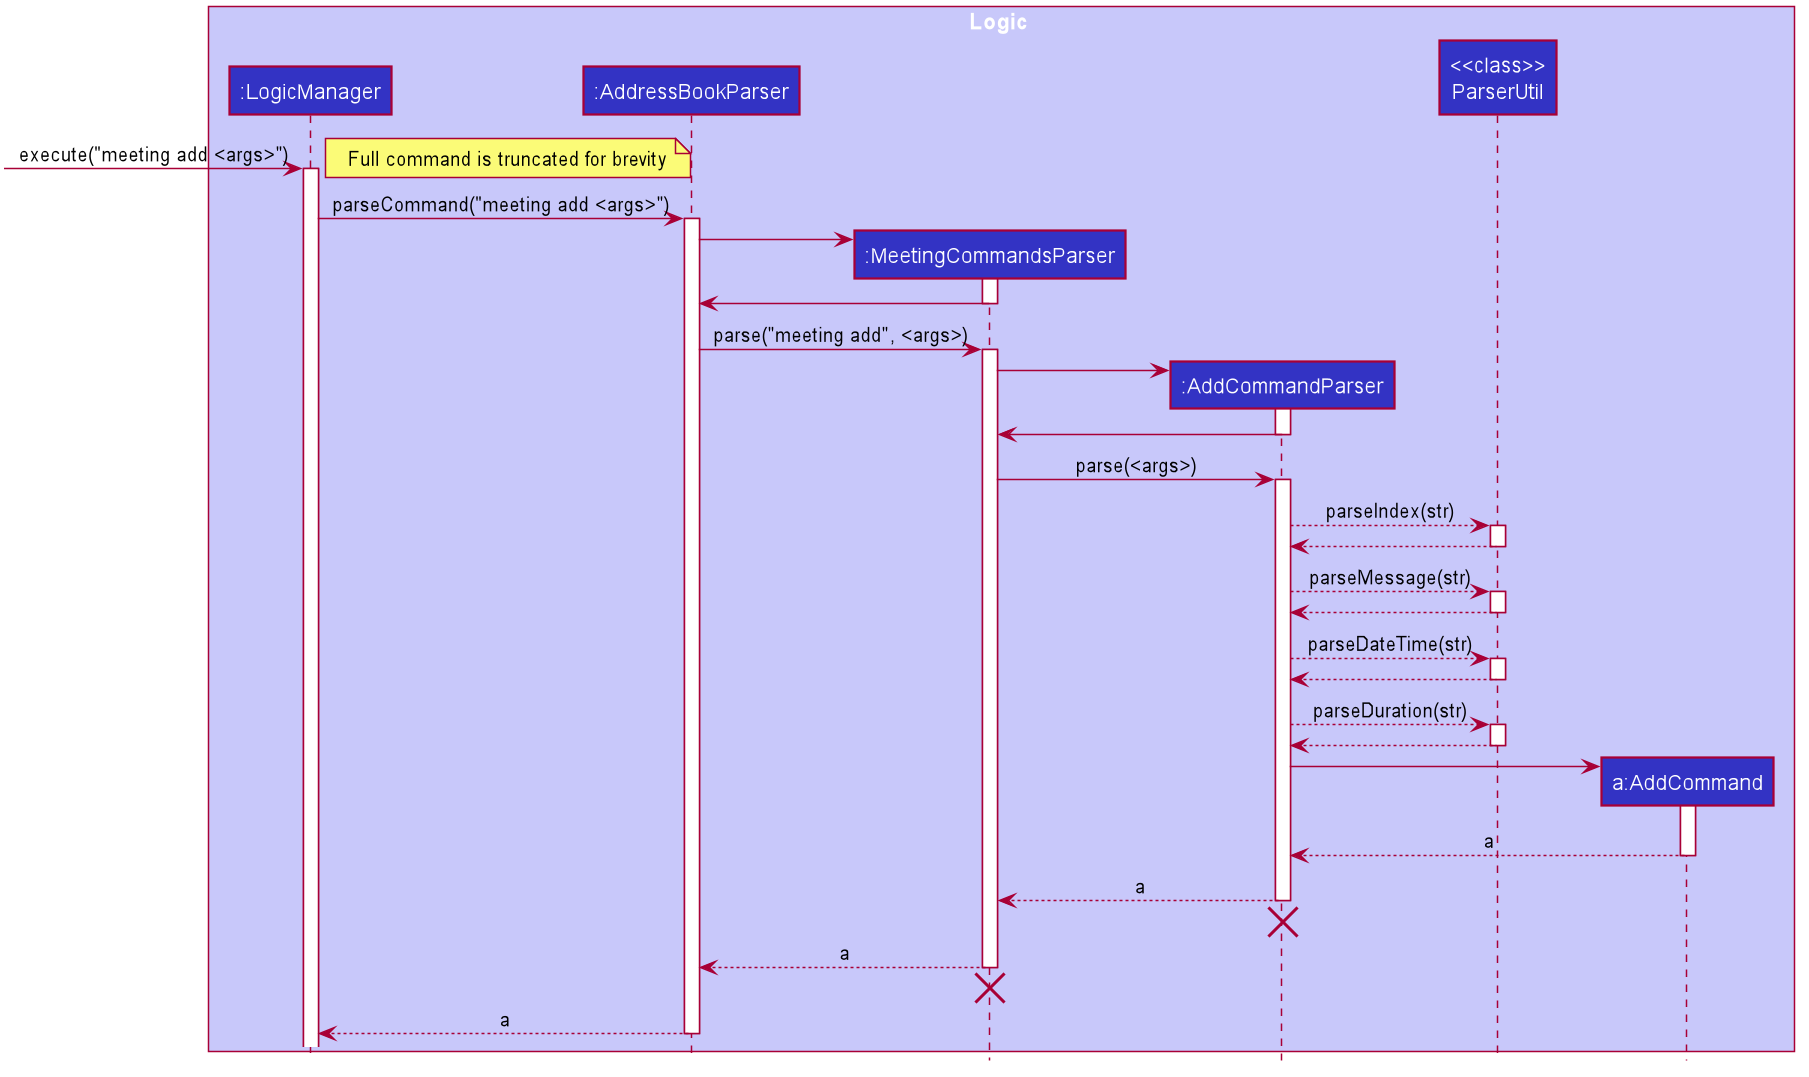

The diagram above was rendered by PlantUML. Its source (embedded in the PNG):
@startuml








skinparam BackgroundColor #FFFFFFF

skinparam Shadowing false

skinparam Class {
    FontColor #FFFFFF
    BorderThickness 1
    BorderColor #FFFFFF
    StereotypeFontColor #FFFFFF
    FontName Arial
}

skinparam Actor {
    BorderColor #000000
    Color #000000
    FontName Arial
}

skinparam Sequence {
    MessageAlign center
    BoxFontSize 15
    BoxPadding 0
    BoxFontColor #FFFFFF
    FontName Arial
}

skinparam Participant {
    FontColor #FFFFFFF
    Padding 20
}


skinparam ClassAttributeFontColor white
skinparam MinClassWidth 50
skinparam ParticipantPadding 10
skinparam Shadowing false
skinparam DefaultTextAlignment center
skinparam packageStyle Rectangle

hide footbox
hide members
hide circle

box Logic #C8C8FA
participant ":LogicManager" as LogicManager #3333C4
participant ":AddressBookParser" as AddressBookParser #3333C4
participant ":MeetingCommandsParser" as MeetingCommandsParser #3333C4
participant ":AddCommandParser" as AddCommandParser #3333C4
participant "<<class>>\nParserUtil" as ParserUtil #3333C4
participant "a:AddCommand" as AddCommand #3333C4
end box

[-> LogicManager : execute("meeting add <args>")
note left: Full command is truncated for brevity
activate LogicManager

LogicManager -> AddressBookParser : parseCommand("meeting add <args>")
activate AddressBookParser

create MeetingCommandsParser
AddressBookParser -> MeetingCommandsParser
activate MeetingCommandsParser

MeetingCommandsParser -> AddressBookParser
deactivate MeetingCommandsParser

AddressBookParser -> MeetingCommandsParser : parse("meeting add", <args>)
activate MeetingCommandsParser

create AddCommandParser
MeetingCommandsParser -> AddCommandParser
activate AddCommandParser

AddCommandParser -> MeetingCommandsParser
deactivate AddCommandParser

MeetingCommandsParser -> AddCommandParser : parse(<args>)
activate AddCommandParser

AddCommandParser --> ParserUtil : parseIndex(str)
activate ParserUtil

ParserUtil --> AddCommandParser
deactivate ParserUtil

AddCommandParser --> ParserUtil : parseMessage(str)
activate ParserUtil

ParserUtil --> AddCommandParser
deactivate ParserUtil

AddCommandParser --> ParserUtil : parseDateTime(str)
activate ParserUtil

ParserUtil --> AddCommandParser
deactivate ParserUtil

AddCommandParser --> ParserUtil : parseDuration(str)
activate ParserUtil

ParserUtil --> AddCommandParser
deactivate ParserUtil

create AddCommand
AddCommandParser -> AddCommand
activate AddCommand

AddCommand --> AddCommandParser : a
deactivate AddCommand

AddCommandParser --> MeetingCommandsParser : a
deactivate AddCommandParser

AddCommandParser -[hidden]-> MeetingCommandsParser
destroy AddCommandParser

MeetingCommandsParser --> AddressBookParser : a
deactivate MeetingCommandsParser

MeetingCommandsParser -[hidden]-> AddressBookParser
destroy MeetingCommandsParser

AddressBookParser --> LogicManager : a
deactivate AddressBookParser

@enduml